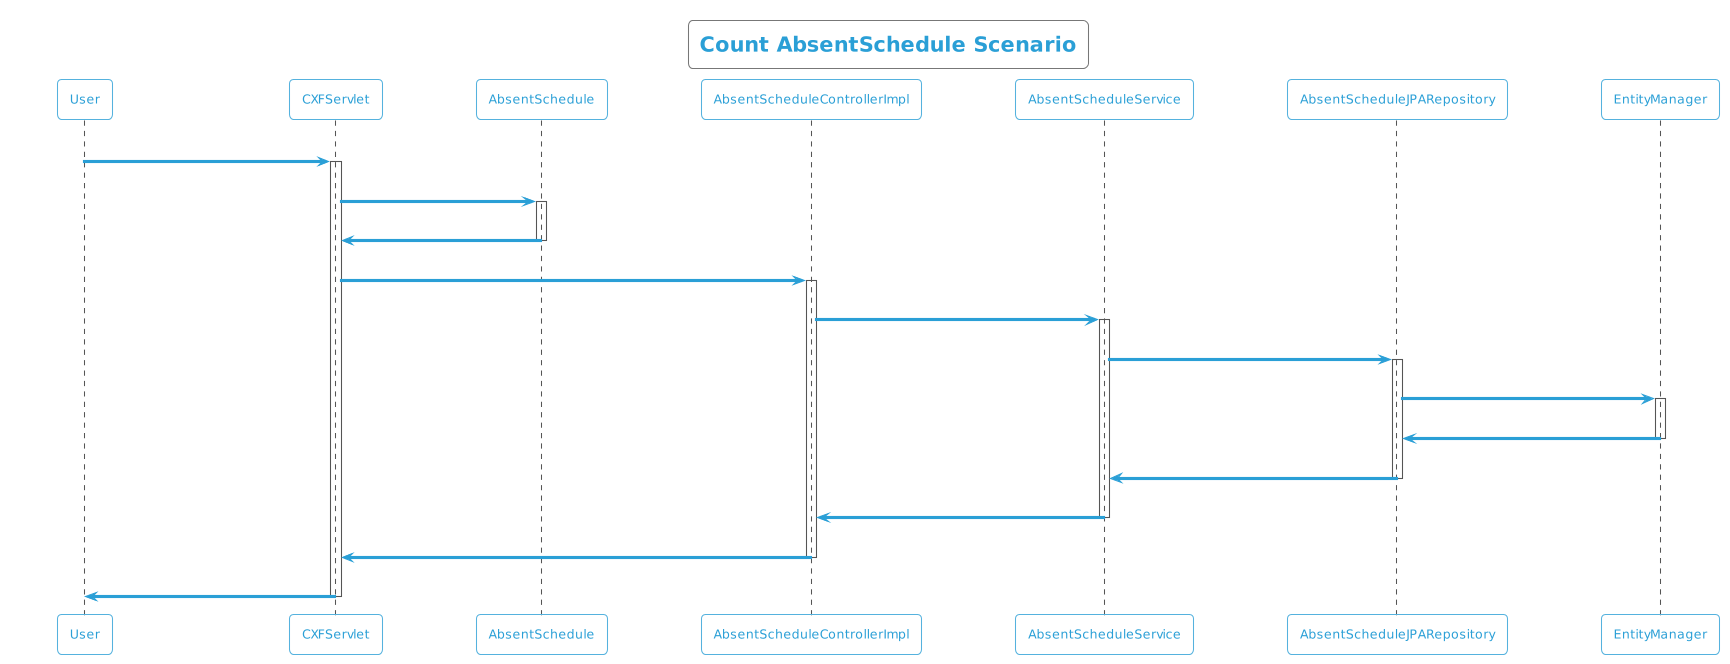

The diagram above was rendered by PlantUML. Its source (embedded in the PNG):
@startuml
!theme cyborg-outline
title Count AbsentSchedule Scenario
participant User
User -> CXFServlet: GET, AbsentSchedule
activate CXFServlet
CXFServlet -> AbsentSchedule: << count >>
activate AbsentSchedule
AbsentSchedule -> CXFServlet: << instance >>
deactivate AbsentSchedule
CXFServlet -> AbsentScheduleControllerImpl: count(:AbsentSchedule)
activate AbsentScheduleControllerImpl
AbsentScheduleControllerImpl -> AbsentScheduleService: count(:AbsentSchedule)
activate AbsentScheduleService
AbsentScheduleService -> AbsentScheduleJPARepository: count(:AbsentSchedule)
activate AbsentScheduleJPARepository
AbsentScheduleJPARepository -> EntityManager: save(:Long)
activate EntityManager
EntityManager -> AbsentScheduleJPARepository: << persisted Count >>
deactivate EntityManager
AbsentScheduleJPARepository -> AbsentScheduleService: << persisted Count >>
deactivate AbsentScheduleJPARepository
AbsentScheduleService -> AbsentScheduleControllerImpl: << persisted Count >>
deactivate AbsentScheduleService
AbsentScheduleControllerImpl -> CXFServlet: << persisted Count >>
deactivate AbsentScheduleControllerImpl
CXFServlet -> User: marshalled AbsentSchedule XML
deactivate CXFServlet
@enduml